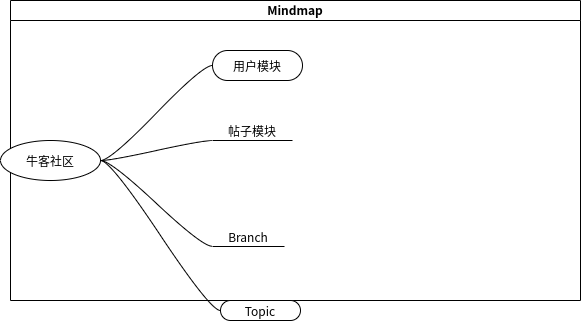

The diagram above was exported from draw.io. Its source (the exported page's mxGraphModel, read from the mxfile embedded in the PNG):
<mxGraphModel dx="981" dy="556" grid="1" gridSize="10" guides="1" tooltips="1" connect="1" arrows="1" fold="1" page="1" pageScale="1" pageWidth="827" pageHeight="1169" math="0" shadow="0">
  <root>
    <mxCell id="0" />
    <mxCell id="1" parent="0" />
    <mxCell id="w5LKJ_LUfrIdH6K5Pba--1" value="Mindmap" style="swimlane;startSize=20;horizontal=1;containerType=tree;" vertex="1" parent="1">
      <mxGeometry x="140" y="290" width="570" height="300" as="geometry" />
    </mxCell>
    <mxCell id="w5LKJ_LUfrIdH6K5Pba--3" value="" style="edgeStyle=entityRelationEdgeStyle;startArrow=none;endArrow=none;segment=10;curved=1;rounded=0;" edge="1" parent="w5LKJ_LUfrIdH6K5Pba--1" source="w5LKJ_LUfrIdH6K5Pba--6" target="w5LKJ_LUfrIdH6K5Pba--8">
      <mxGeometry relative="1" as="geometry" />
    </mxCell>
    <mxCell id="w5LKJ_LUfrIdH6K5Pba--4" value="" style="edgeStyle=entityRelationEdgeStyle;startArrow=none;endArrow=none;segment=10;curved=1;rounded=0;" edge="1" parent="w5LKJ_LUfrIdH6K5Pba--1" source="w5LKJ_LUfrIdH6K5Pba--6" target="w5LKJ_LUfrIdH6K5Pba--9">
      <mxGeometry relative="1" as="geometry" />
    </mxCell>
    <mxCell id="w5LKJ_LUfrIdH6K5Pba--5" value="" style="edgeStyle=entityRelationEdgeStyle;startArrow=none;endArrow=none;segment=10;curved=1;rounded=0;" edge="1" parent="w5LKJ_LUfrIdH6K5Pba--1" source="w5LKJ_LUfrIdH6K5Pba--6" target="w5LKJ_LUfrIdH6K5Pba--10">
      <mxGeometry relative="1" as="geometry" />
    </mxCell>
    <mxCell id="w5LKJ_LUfrIdH6K5Pba--6" value="牛客社区&lt;br&gt;" style="ellipse;whiteSpace=wrap;html=1;align=center;treeFolding=1;treeMoving=1;newEdgeStyle={&quot;edgeStyle&quot;:&quot;entityRelationEdgeStyle&quot;,&quot;startArrow&quot;:&quot;none&quot;,&quot;endArrow&quot;:&quot;none&quot;,&quot;segment&quot;:10,&quot;curved&quot;:1};" vertex="1" parent="w5LKJ_LUfrIdH6K5Pba--1">
      <mxGeometry x="-10" y="140" width="100" height="40" as="geometry" />
    </mxCell>
    <mxCell id="w5LKJ_LUfrIdH6K5Pba--8" value="Branch" style="whiteSpace=wrap;html=1;shape=partialRectangle;top=0;left=0;bottom=1;right=0;points=[[0,1],[1,1]];fillColor=none;align=center;verticalAlign=bottom;routingCenterY=0.5;snapToPoint=1;autosize=1;treeFolding=1;treeMoving=1;newEdgeStyle={&quot;edgeStyle&quot;:&quot;entityRelationEdgeStyle&quot;,&quot;startArrow&quot;:&quot;none&quot;,&quot;endArrow&quot;:&quot;none&quot;,&quot;segment&quot;:10,&quot;curved&quot;:1};" vertex="1" parent="w5LKJ_LUfrIdH6K5Pba--1">
      <mxGeometry x="202" y="220" width="72" height="26" as="geometry" />
    </mxCell>
    <mxCell id="w5LKJ_LUfrIdH6K5Pba--9" value="用户模块" style="whiteSpace=wrap;html=1;rounded=1;arcSize=50;align=center;verticalAlign=middle;strokeWidth=1;autosize=1;spacing=4;treeFolding=1;treeMoving=1;newEdgeStyle={&quot;edgeStyle&quot;:&quot;entityRelationEdgeStyle&quot;,&quot;startArrow&quot;:&quot;none&quot;,&quot;endArrow&quot;:&quot;none&quot;,&quot;segment&quot;:10,&quot;curved&quot;:1};" vertex="1" parent="w5LKJ_LUfrIdH6K5Pba--1">
      <mxGeometry x="202" y="50" width="90" height="30" as="geometry" />
    </mxCell>
    <mxCell id="w5LKJ_LUfrIdH6K5Pba--10" value="帖子模块" style="whiteSpace=wrap;html=1;shape=partialRectangle;top=0;left=0;bottom=1;right=0;points=[[0,1],[1,1]];fillColor=none;align=center;verticalAlign=bottom;routingCenterY=0.5;snapToPoint=1;autosize=1;treeFolding=1;treeMoving=1;newEdgeStyle={&quot;edgeStyle&quot;:&quot;entityRelationEdgeStyle&quot;,&quot;startArrow&quot;:&quot;none&quot;,&quot;endArrow&quot;:&quot;none&quot;,&quot;segment&quot;:10,&quot;curved&quot;:1};" vertex="1" parent="w5LKJ_LUfrIdH6K5Pba--1">
      <mxGeometry x="202" y="130" width="80" height="10" as="geometry" />
    </mxCell>
    <mxCell id="w5LKJ_LUfrIdH6K5Pba--7" value="Topic" style="whiteSpace=wrap;html=1;rounded=1;arcSize=50;align=center;verticalAlign=middle;strokeWidth=1;autosize=1;spacing=4;treeFolding=1;treeMoving=1;newEdgeStyle={&quot;edgeStyle&quot;:&quot;entityRelationEdgeStyle&quot;,&quot;startArrow&quot;:&quot;none&quot;,&quot;endArrow&quot;:&quot;none&quot;,&quot;segment&quot;:10,&quot;curved&quot;:1};" vertex="1" parent="1">
      <mxGeometry x="350" y="590" width="80" height="20" as="geometry" />
    </mxCell>
    <mxCell id="w5LKJ_LUfrIdH6K5Pba--2" value="" style="edgeStyle=entityRelationEdgeStyle;startArrow=none;endArrow=none;segment=10;curved=1;rounded=0;" edge="1" parent="1" source="w5LKJ_LUfrIdH6K5Pba--6" target="w5LKJ_LUfrIdH6K5Pba--7">
      <mxGeometry relative="1" as="geometry" />
    </mxCell>
  </root>
</mxGraphModel>